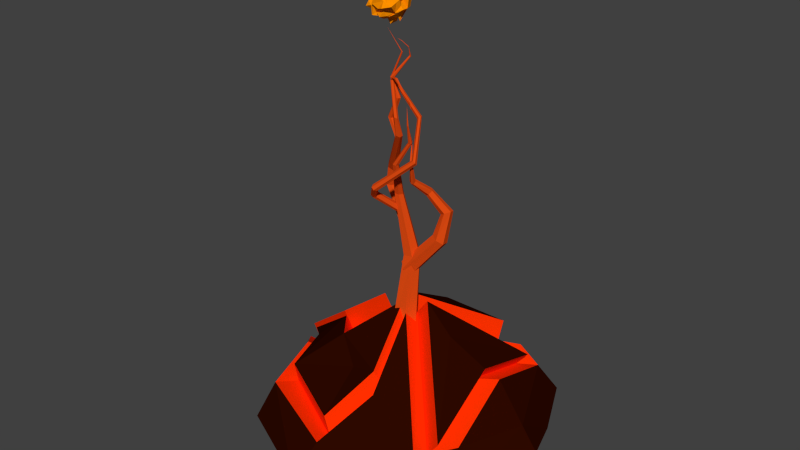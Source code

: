 # Source: fireTree_Sapling.blend  (saved by Blender 2.72.0; exported with 4.5.12 LTS)
import bpy
from mathutils import Matrix  # noqa: F401  (used for matrix-valued properties, if any)

bpy.ops.wm.read_factory_settings(use_empty=True)
scene = bpy.context.scene
scene.name = 'Scene'

# ---- collections
col_collection_1 = bpy.data.collections.new('Collection 1'); scene.collection.children.link(col_collection_1)

# ---- materials (node trees are filled in below, after node groups)
mat_firebio_dirt_a = bpy.data.materials.new('firebio_dirt_A')
mat_firebio_dirt_a.alpha_threshold = 0.0
mat_firebio_dirt_a.use_transparent_shadow = False
mat_firebio_dirt_a.diffuse_color = (0.9699, 0.03127, 0.0, 1.0)
mat_firebio_dirt_a.roughness = 0.5
mat_firebio_dirt_a.specular_intensity = 0.0
mat_firebio_dirt_b = bpy.data.materials.new('firebio_dirt_B')
mat_firebio_dirt_b.alpha_threshold = 0.0
mat_firebio_dirt_b.use_transparent_shadow = False
mat_firebio_dirt_b.diffuse_color = (0.02721, 0.002739, 0.0, 1.0)
mat_firebio_dirt_b.roughness = 0.5
mat_firebio_dirt_b.specular_intensity = 0.0
mat_firetree_sapling_orangea = bpy.data.materials.new('firetree_sapling_orangeA')
mat_firetree_sapling_orangea.alpha_threshold = 0.0
mat_firetree_sapling_orangea.use_transparent_shadow = False
mat_firetree_sapling_orangea.diffuse_color = (1.0, 0.2934, 0.0, 1.0)
mat_firetree_sapling_orangea.roughness = 0.5
mat_firetree_sapling_orangea.specular_intensity = 0.0
mat_firetree_sapling_orangeb = bpy.data.materials.new('firetree_sapling_orangeB')
mat_firetree_sapling_orangeb.alpha_threshold = 0.0
mat_firetree_sapling_orangeb.use_transparent_shadow = False
mat_firetree_sapling_orangeb.diffuse_color = (0.723, 0.06818, 0.006144, 1.0)
mat_firetree_sapling_orangeb.roughness = 0.5
mat_firetree_sapling_orangeb.specular_intensity = 0.0

# ---- material node trees

# ---- world
world_world = bpy.data.worlds.new('World'); scene.world = world_world
world_world.color = (0.05088, 0.05088, 0.05088)
world_world.use_sun_shadow = False
world_world.sun_shadow_jitter_overblur = 0.0
world_world.cycles.sampling_method = 'MANUAL'
world_world.cycles.sample_map_resolution = 256

# ---- meshes
me_grid_001 = bpy.data.meshes.new('Grid.001')
me_grid_001.from_pydata([(-1.64, 0.773, 1.485), (-0.12, 0.5356, 2.199), (1.609, 0.6505, 1.53), (0.4649, 1.425, 1.331), (-1.991, 0.8292, 0.3582), (-1.444, 1.363, 0.08754), (-0.8597, 1.499, 0.7608), (0.09388, 2.308, -0.04102), (-0.3557, 2.19, 0.09751), (1.386, 1.299, -0.1514), (-2.876, 0.2036, -0.4645), (1.426, 0.9336, -1.542), (-1.797, 0.6452, -1.569), (0.8254, 1.119, -1.748), (-0.04359, 0.5869, -2.257), (-2.042, -0.06631, 1.885), (-0.2731, -0.1235, 2.665), (1.952, -0.1029, 1.865), (-1.563, -0.3194, 1.318), (-0.7594, -0.4842, 1.458), (0.6015, -0.3015, 1.629), (1.571, -0.4039, 1.612), (-2.523, 0.07989, 0.2949), (-0.9223, 0.02644, 0.3218), (-0.003056, 0.1923, -0.02312), (2.612, 0.2488, 0.2289), (-1.629, -0.2409, -0.3448), (1.366, -0.2236, -0.1677), (1.114, -0.2622, -1.575), (1.587, -0.3792, -0.7888), (2.277, 0.148, -0.7101), (-2.133, 0.05866, -1.847), (-1.564, -0.3116, -1.673), (-0.4784, -0.2636, -1.627), (1.583, -0.193, -1.57), (1.723, 0.2715, -1.921), (-0.9666, 0.06785, -2.205), (0.5805, 0.1387, -2.602), (-1.674, 1.185, 1.547), (-0.288, 0.9703, 2.187), (-0.3409, 1.574, 1.303), (0.2514, 1.783, 1.408), (-1.985, 1.236, 0.5227), (-1.472, 1.744, 0.2421), (-0.9514, 1.86, 0.8873), (-0.08722, 2.592, 0.1525), (-2.849, 0.6495, -0.2857), (-1.787, 0.9363, 1.967), (-0.1429, 0.6625, 2.55), (1.593, 0.712, 1.885), (0.487, 1.529, 1.701), (-2.15, 1.062, 0.6751), (0.07641, 2.436, 0.2689), (-2.93, 0.4512, -0.1806), (-2.086, 0.1425, 2.23), (-0.3211, 0.01888, 3.024), (1.901, -0.06053, 2.224), (-2.564, 0.3001, 0.6533), (1.971, 0.7068, 1.074), (2.562, 0.7993, -0.09867), (1.773, 1.293, -0.4452), (1.814, 0.9707, -1.72), (1.267, 1.13, -1.905), (0.4767, 0.6428, -2.364), (2.291, 0.02068, 1.385), (2.885, 0.3378, -0.1095), (2.584, 0.2472, -0.9618), (2.081, 0.3574, -2.064), (-0.3391, 0.1541, -2.426), (1.049, 0.2411, -2.688), (-0.3696, 2.546, -0.2022), (-1.871, 0.942, -1.924), (-0.4499, 1.662, -1.71), (0.7542, 1.428, -2.019), (-0.1161, 0.8995, -2.526), (-1.008, 0.3492, -2.599), (1.858, 0.9867, 1.54), (0.3506, 2.649, -0.02896), (0.9816, 2.17, 0.06687), (1.646, 1.636, -0.1389), (1.686, 1.266, -1.521), (-1.754, 1.63, -0.006701), (-0.6638, 2.459, 0.0001268), (-3.193, 0.4774, -0.5657), (-2.116, 0.9148, -1.658), (-2.452, 0.3332, -1.939), (-1.282, 0.3377, -2.301), (0.04092, 8.282, 0.5512), (0.07872, 8.694, 0.4053), (-0.1238, 8.631, 0.6581), (-0.3594, 8.164, 0.6405), (-0.1855, 7.985, 0.3766), (-0.004123, 8.307, 0.2015), (-0.2488, 8.71, 0.399), (-0.5197, 8.523, 0.4992), (-0.5409, 8.252, 0.281), (-0.2579, 8.22, 0.04208), (-0.08058, 8.614, 0.02566), (-0.46, 8.538, 0.1371), (-0.04519, 8.421, 0.6539), (0.1055, 8.466, 0.4952), (-0.01235, 8.58, 0.5549), (0.1735, 8.472, 0.3363), (0.139, 8.298, 0.4334), (-0.1221, 8.266, 0.6213), (-0.3053, 8.378, 0.6997), (-0.08557, 8.16, 0.5232), (-0.2473, 8.085, 0.4747), (-0.01869, 8.054, 0.3316), (-0.01417, 8.616, 0.1783), (0.06467, 8.433, 0.09502), (-0.1758, 8.812, 0.5087), (-0.08708, 8.739, 0.3619), (-0.4625, 8.379, 0.6062), (-0.4439, 8.603, 0.6418), (-0.3921, 8.093, 0.3273), (-0.4198, 8.219, 0.49), (-0.07568, 8.235, 0.07562), (-0.2461, 8.126, 0.2239), (-0.1043, 8.69, 0.1847), (-0.4036, 8.674, 0.3531), (-0.5506, 8.365, 0.4484), (-0.4218, 8.174, 0.1111), (-0.1685, 8.415, 0.002045), (-0.4115, 8.677, 0.2673), (-0.2854, 8.605, 0.08647), (-0.5389, 8.558, 0.3101), (-0.5376, 8.355, 0.09996), (-0.3869, 8.384, 0.03398), (0.06766, 8.376, 0.6549), (0.1329, 8.513, 0.3679), (-0.09645, 8.628, 0.5831), (0.09618, 8.554, 0.2811), (0.04629, 8.221, 0.3068), (-0.1175, 8.281, 0.6057), (-0.3105, 8.33, 0.6521), (0.0203, 8.244, 0.4601), (-0.2063, 8.143, 0.426), (-0.03173, 8.205, 0.1797), (0.1086, 8.647, 0.3237), (0.005219, 8.526, 0.03874), (-0.1896, 8.562, 0.5447), (-0.2151, 8.819, 0.3504), (-0.3907, 8.323, 0.6289), (-0.4886, 8.526, 0.5745), (-0.2719, 8.067, 0.3488), (-0.4647, 8.204, 0.4704), (0.0225, 8.297, 0.1869), (-0.249, 8.185, 0.007222), (-0.1752, 8.75, 0.2279), (-0.3858, 8.595, 0.4831), (-0.5042, 8.349, 0.3267), (-0.3645, 8.165, 0.1076), (-0.1352, 8.473, 0.01722), (-0.2911, 8.682, 0.2423), (-0.403, 8.546, 0.04772), (-0.4894, 8.512, 0.3427), (-0.4718, 8.255, 0.2337), (-0.2737, 8.333, 0.109), (-0.08989, 8.498, 0.6203), (0.06986, 8.406, 0.5332), (-0.01837, 8.621, 0.4667), (0.0896, 8.293, 0.1919), (0.0257, 8.24, 0.5069), (-0.3025, 8.216, 0.5961), (-0.2569, 8.511, 0.7158), (-0.1187, 8.065, 0.3735), (-0.2649, 8.154, 0.574), (-0.1017, 8.102, 0.2953), (-0.0001227, 8.602, 0.03222), (0.05608, 8.364, 0.1275), (-0.2454, 8.738, 0.4924), (-0.07215, 8.684, 0.4334), (-0.4572, 8.417, 0.5582), (-0.2349, 8.675, 0.6262), (-0.445, 8.184, 0.3176), (-0.3739, 8.208, 0.5189), (-0.1844, 8.244, 0.06162), (-0.1762, 8.002, 0.2132), (-0.1444, 8.636, 0.1062), (-0.3544, 8.705, 0.41), (-0.5294, 8.423, 0.4471), (-0.4723, 8.231, 0.2377), (-0.2172, 8.381, 0.05797), (-0.4419, 8.625, 0.2124), (-0.2506, 8.613, 0.05029), (-0.4277, 8.495, 0.2631), (-0.5499, 8.497, 0.1849), (-0.4202, 8.526, 0.05168), (-0.05242, 8.534, 0.6143), (0.07774, 8.427, 0.5377), (0.02714, 8.52, 0.5391), (0.1328, 8.296, 0.3175), (0.05788, 8.493, 0.3811), (0.09517, 8.356, 0.4381), (-0.1932, 8.309, 0.6838), (-0.0891, 8.337, 0.7161), (-0.08817, 8.454, 0.6608), (-0.1217, 8.117, 0.4208), (-0.1063, 8.175, 0.563), (-0.1845, 8.167, 0.6557), (0.02635, 8.231, 0.3201), (0.06128, 8.241, 0.4755), (-0.02086, 8.126, 0.365), (0.02439, 8.526, 0.1648), (0.02652, 8.54, 0.2816), (0.08128, 8.441, 0.1829), (-0.1472, 8.707, 0.4386), (-0.115, 8.677, 0.5649), (-0.04757, 8.673, 0.4604), (-0.4191, 8.479, 0.6135), (-0.3836, 8.438, 0.5722), (-0.3215, 8.507, 0.6318), (-0.4269, 8.153, 0.3791), (-0.3492, 8.084, 0.426), (-0.3304, 8.138, 0.4423), (-0.1413, 8.167, 0.134), (0.01531, 8.268, 0.1459), (-0.15, 8.077, 0.2235), (-0.06594, 8.671, 0.2654), (-0.04892, 8.65, 0.3447), (-0.07973, 8.66, 0.1963), (-0.3832, 8.635, 0.5222), (-0.2817, 8.631, 0.556), (-0.291, 8.69, 0.4754), (-0.5112, 8.273, 0.463), (-0.5129, 8.287, 0.6168), (-0.4838, 8.33, 0.5265), (-0.287, 8.146, 0.1394), (-0.2835, 8.088, 0.246), (-0.4045, 8.158, 0.2275), (-0.1461, 8.37, 0.08536), (-0.02234, 8.4, 0.1112), (-0.1564, 8.379, 0.115), (-0.3949, 8.714, 0.1239), (-0.2398, 8.723, 0.2505), (-0.2626, 8.612, 0.1161), (-0.4271, 8.63, 0.1909), (-0.4864, 8.621, 0.3797), (-0.3973, 8.695, 0.3281), (-0.5243, 8.461, 0.2703), (-0.527, 8.367, 0.3137), (-0.6257, 8.484, 0.4039), (-0.4917, 8.338, 0.0605), (-0.396, 8.305, 0.09456), (-0.4742, 8.275, 0.1562), (-0.316, 8.468, 0.07741), (-0.2235, 8.509, -0.02159), (-0.2918, 8.356, -0.004733), (0.2267, 6.657, 0.442), (0.2469, 6.3, 0.4229), (0.257, 6.296, 0.4354), (0.2488, 6.295, 0.4459), (0.2337, 6.294, 0.4455), (0.2181, 6.298, 0.4372), (0.2375, 6.297, 0.4211), (0.2105, 5.944, 0.2717), (0.222, 5.92, 0.2977), (0.2006, 5.912, 0.3278), (0.1671, 5.919, 0.3336), (0.1551, 5.947, 0.2984), (0.1664, 5.961, 0.2694), (-0.2294, 4.751, -0.02694), (-0.1759, 4.747, 0.04923), (-0.2157, 4.748, 0.1249), (-0.3045, 4.753, 0.1358), (-0.3498, 4.764, 0.06121), (-0.322, 4.767, -0.01142), (0.04427, 3.503, -0.1872), (0.138, 3.541, -0.05654), (0.06668, 3.549, 0.09107), (-0.1059, 3.541, 0.1175), (-0.1956, 3.507, -0.02242), (-0.1215, 3.49, -0.1687), (0.0614, 1.986, -0.07562), (0.2017, 1.984, 0.1467), (0.08286, 1.982, 0.3755), (-0.1765, 1.982, 0.3976), (-0.3199, 1.981, 0.1721), (-0.2073, 1.982, -0.05127), (-0.1042, 5.425, 0.3492), (-0.162, 5.438, 0.3574), (-0.07537, 5.43, 0.3029), (-0.1648, 5.463, 0.2643), (-0.1874, 5.452, 0.3132), (-0.1022, 5.456, 0.2564), (-0.1878, 7.708, 0.1961), (-0.1054, 7.656, 0.1656), (-0.1028, 7.664, 0.1678), (-0.104, 7.658, 0.1691), (-0.1039, 7.655, 0.1703), (-0.106, 7.654, 0.1616), (-0.1061, 7.655, 0.1684), (-0.0351, 7.553, 0.07217), (-0.02911, 7.546, 0.08093), (-0.02801, 7.545, 0.08247), (-0.03341, 7.544, 0.08404), (-0.03399, 7.544, 0.08378), (-0.03649, 7.544, 0.08487), (-0.06233, 7.367, -0.008027), (-0.04851, 7.359, -0.003192), (-0.04561, 7.368, 0.006867), (-0.05757, 7.367, 0.01648), (-0.06731, 7.377, 0.01917), (-0.07846, 7.373, -0.001545), (-0.3204, 6.972, 0.1779), (-0.2775, 6.963, 0.1832), (-0.2657, 6.978, 0.2043), (-0.2861, 6.992, 0.2339), (-0.3212, 6.998, 0.2285), (-0.3357, 6.987, 0.211), (-0.1657, 6.667, 0.1966), (-0.1088, 6.674, 0.1945), (-0.07491, 6.671, 0.2434), (-0.09326, 6.672, 0.2879), (-0.1495, 6.674, 0.2893), (-0.1794, 6.674, 0.2493), (-0.3631, 6.26, 0.129), (-0.2947, 6.259, 0.1331), (-0.262, 6.25, 0.1821), (-0.2925, 6.252, 0.2476), (-0.3604, 6.251, 0.2419), (-0.3929, 6.261, 0.1929), (-0.12, 5.934, 0.2145), (-0.05932, 5.96, 0.2129), (-0.02979, 5.985, 0.2703), (-0.05219, 5.976, 0.3353), (-0.1186, 5.954, 0.3374), (-0.1552, 5.927, 0.2781), (-0.3557, 7.91, 0.2811), (-0.1485, 7.454, 0.1131), (-0.1374, 7.446, 0.113), (-0.1394, 7.442, 0.13), (-0.1457, 7.45, 0.132), (-0.1544, 7.454, 0.1307), (-0.1604, 7.462, 0.1201), (-0.3519, 6.982, 0.1225), (-0.3245, 6.993, 0.1271), (-0.3123, 6.997, 0.1612), (-0.3374, 6.991, 0.1828), (-0.3594, 6.979, 0.1721), (-0.3713, 6.979, 0.1461), (0.1484, 6.3, -0.02641), (0.1833, 6.321, -0.02179), (0.1975, 6.33, 0.02475), (0.1745, 6.316, 0.06144), (0.1346, 6.281, 0.0477), (0.1213, 6.282, 0.00776), (0.3464, 5.594, 0.3451), (0.394, 5.592, 0.373), (0.3983, 5.639, 0.4264), (0.3576, 5.674, 0.4316), (0.3054, 5.664, 0.4016), (0.2983, 5.619, 0.3529), (-0.288, 5.039, 0.5982), (-0.2706, 5.0, 0.6615), (-0.3002, 5.026, 0.7227), (-0.3437, 5.074, 0.7235), (-0.3636, 5.104, 0.6615), (-0.3264, 5.08, 0.6057), (-0.4276, 4.834, 0.4561), (-0.4271, 4.777, 0.5048), (-0.4899, 4.757, 0.528), (-0.5536, 4.782, 0.5118), (-0.5522, 4.841, 0.4549), (-0.4888, 4.863, 0.4366), (-0.2056, 4.444, 0.01463), (-0.2035, 4.374, 0.05833), (-0.2509, 4.324, 0.03783), (-0.305, 4.336, -0.008474), (-0.3033, 4.395, -0.04804), (-0.2582, 4.46, -0.03898), (-0.02105, 6.143, 0.1524), (0.1861, 5.866, 0.2433), (0.1945, 5.875, 0.2478), (0.1942, 5.88, 0.2577), (0.1904, 5.876, 0.2694), (0.1772, 5.871, 0.2592), (0.1779, 5.867, 0.2485), (0.2613, 5.591, 0.3411), (0.2879, 5.59, 0.3586), (0.2874, 5.589, 0.383), (0.2528, 5.591, 0.3925), (0.2417, 5.59, 0.375), (0.238, 5.587, 0.3527), (0.1876, 5.197, 0.1643), (0.2238, 5.166, 0.189), (0.2108, 5.119, 0.2363), (0.1675, 5.118, 0.2466), (0.1157, 5.151, 0.2248), (0.1283, 5.184, 0.1873), (0.3114, 4.936, -0.1646), (0.3685, 4.918, -0.1043), (0.3323, 4.852, -0.04528), (0.2669, 4.806, -0.06489), (0.2206, 4.829, -0.1285), (0.2475, 4.89, -0.1862), (0.6736, 4.525, -0.3424), (0.6956, 4.554, -0.2315), (0.6207, 4.524, -0.1365), (0.5148, 4.465, -0.1733), (0.4898, 4.441, -0.2863), (0.5699, 4.476, -0.38), (0.6365, 3.909, -0.2269), (0.6595, 3.938, -0.07264), (0.5557, 4.018, 0.01399), (0.4365, 4.077, -0.05385), (0.4055, 4.058, -0.2081), (0.5092, 3.97, -0.2933), (0.02426, 3.153, -0.09513), (0.03951, 3.162, 0.07979), (-0.07249, 3.269, 0.1745), (-0.1879, 3.367, 0.07861), (-0.1964, 3.364, -0.08851), (-0.09033, 3.261, -0.1778), (0.2869, 6.576, 0.4745), (0.3476, 6.649, 0.4891), (0.3521, 6.653, 0.4972), (0.3499, 6.647, 0.4822), (0.3532, 6.654, 0.4878), (0.3527, 6.649, 0.4843), (0.3539, 6.648, 0.4861), (0.3249, 6.741, 0.4894), (0.3262, 6.75, 0.4968), (0.3203, 6.747, 0.4954), (0.3365, 6.756, 0.4965), (0.3341, 6.749, 0.4909), (0.3362, 6.746, 0.4897), (0.147, 6.902, 0.4503), (0.1445, 6.905, 0.4621), (0.1485, 6.916, 0.4745), (0.1514, 6.916, 0.4582), (0.1614, 6.921, 0.4553), (0.1607, 6.911, 0.4532), (-0.08969, 7.016, 0.3371), (-0.1047, 7.019, 0.3571), (-0.1005, 7.04, 0.3633), (-0.09356, 7.056, 0.3544), (-0.07655, 7.053, 0.3309), (-0.08215, 7.03, 0.3204), (-0.1862, 7.003, 0.28), (-0.2146, 7.001, 0.3002), (-0.2253, 7.022, 0.3036), (-0.2246, 7.036, 0.2802), (-0.2119, 7.036, 0.2638), (-0.1922, 7.019, 0.2556), (-0.2201, 6.973, 0.2698), (-0.2455, 6.964, 0.2843), (-0.2731, 6.966, 0.2817), (-0.2751, 6.976, 0.2467), (-0.2656, 6.977, 0.2274), (-0.228, 6.983, 0.2378), (0.0126, 6.374, 0.4452), (-0.03755, 6.392, 0.4639), (-0.07369, 6.396, 0.4407), (-0.07951, 6.377, 0.3939), (-0.02738, 6.355, 0.365), (0.005448, 6.363, 0.3975), (0.008136, 5.998, 0.3625), (-0.06113, 6.021, 0.3884), (-0.09488, 6.064, 0.3485), (-0.07781, 6.084, 0.292), (-0.02404, 6.064, 0.2667), (0.0222, 6.021, 0.3039), (-0.62, 5.012, -0.1833), (-0.7167, 5.053, -0.1637), (-0.7574, 5.118, -0.2334), (-0.7113, 5.139, -0.3218), (-0.6137, 5.098, -0.3474), (-0.5628, 5.03, -0.2753), (-0.6872, 4.668, -0.2269), (-0.7952, 4.662, -0.2171), (-0.862, 4.645, -0.2952), (-0.8099, 4.634, -0.4068), (-0.709, 4.649, -0.4179), (-0.6392, 4.669, -0.331), (-0.1199, 4.047, 0.005388), (-0.1876, 3.956, 0.03679), (-0.2135, 3.867, -0.03382), (-0.1678, 3.863, -0.1435), (-0.1137, 3.957, -0.1825), (-0.08181, 4.047, -0.113)], [], [(1, 39, 38), (1, 3, 41), (5, 6, 8), (5, 43, 44), (2, 9, 79), (11, 80, 79), (13, 14, 74), (8, 11, 13), (2, 58, 60), (8, 70, 71), (7, 3, 50), (3, 7, 45), (10, 4, 42), (10, 53, 51), (8, 6, 7), (2, 76, 77), (9, 60, 61), (4, 0, 38), (8, 7, 11), (11, 7, 77), (8, 12, 84), (36, 31, 85), (8, 13, 73), (7, 6, 44), (12, 71, 75), (15, 19, 16), (17, 20, 21), (17, 21, 25), (18, 23, 19), (28, 35, 34), (22, 26, 18), (23, 24, 20), (21, 24, 27), (23, 26, 24), (24, 29, 27), (27, 30, 25), (26, 31, 32), (24, 32, 33), (28, 34, 29), (29, 35, 30), (33, 36, 37), (33, 37, 28), (33, 31, 36), (18, 19, 15), (19, 20, 16), (16, 20, 17), (23, 20, 19), (20, 24, 21), (37, 35, 28), (26, 23, 18), (21, 27, 25), (22, 10, 26), (28, 29, 24), (29, 30, 27), (10, 31, 26), (26, 32, 24), (33, 28, 24), (34, 35, 29), (22, 18, 15), (32, 31, 33), (36, 86, 84), (4, 51, 47), (7, 52, 49), (13, 11, 61), (15, 16, 55), (14, 13, 62), (17, 25, 65), (37, 69, 67), (25, 30, 66), (17, 56, 55), (36, 75, 74), (10, 22, 57), (22, 15, 54), (31, 10, 83), (30, 35, 67), (36, 68, 69), (17, 64, 58), (36, 14, 63), (2, 49, 56), (10, 46, 43), (38, 39, 40), (39, 41, 40), (44, 41, 45), (43, 38, 44), (44, 40, 41), (42, 43, 46), (42, 38, 43), (40, 44, 38), (48, 49, 50), (50, 49, 52), (48, 55, 56), (51, 57, 54), (53, 57, 51), (47, 54, 55), (49, 48, 56), (47, 51, 54), (48, 47, 55), (3, 1, 48), (0, 47, 48), (60, 59, 61), (58, 59, 60), (66, 67, 61), (65, 66, 59), (64, 65, 59), (61, 67, 69), (63, 69, 68), (59, 66, 61), (63, 62, 69), (58, 64, 59), (62, 61, 69), (70, 72, 71), (72, 74, 71), (72, 70, 73), (74, 72, 73), (74, 75, 71), (76, 79, 78), (77, 78, 80), (77, 76, 78), (80, 78, 79), (83, 81, 84), (81, 82, 84), (86, 85, 84), (84, 85, 83), (5, 81, 83), (8, 82, 81), (87, 160, 129), (88, 130, 132), (87, 129, 134), (87, 134, 136), (87, 136, 163), (88, 132, 139), (89, 131, 141), (90, 135, 143), (91, 137, 145), (92, 138, 147), (88, 139, 172), (89, 141, 174), (90, 143, 176), (91, 145, 178), (92, 147, 170), (93, 149, 154), (94, 150, 156), (95, 151, 157), (96, 152, 158), (97, 153, 185), (99, 189, 159), (99, 190, 189), (100, 130, 191), (102, 192, 162), (102, 193, 192), (100, 160, 194), (104, 195, 164), (104, 196, 195), (99, 159, 197), (106, 198, 166), (106, 199, 198), (104, 164, 200), (103, 201, 133), (103, 202, 201), (106, 166, 203), (109, 204, 169), (109, 205, 204), (102, 162, 206), (111, 207, 171), (111, 208, 207), (101, 161, 209), (113, 210, 173), (113, 211, 210), (105, 165, 212), (115, 213, 175), (115, 214, 213), (107, 167, 215), (117, 216, 177), (117, 217, 216), (108, 168, 218), (112, 219, 142), (112, 220, 219), (109, 169, 221), (114, 222, 144), (114, 223, 222), (111, 171, 224), (116, 225, 146), (116, 226, 225), (113, 173, 227), (118, 228, 148), (118, 229, 228), (115, 175, 230), (110, 231, 140), (110, 232, 231), (117, 177, 233), (124, 234, 184), (124, 235, 234), (119, 179, 236), (126, 237, 186), (126, 238, 237), (120, 180, 239), (127, 240, 187), (127, 241, 240), (121, 181, 242), (128, 243, 188), (128, 244, 243), (122, 182, 245), (125, 246, 155), (125, 247, 246), (123, 183, 248), (129, 190, 99), (129, 160, 190), (160, 100, 190), (132, 193, 102), (132, 130, 193), (130, 100, 193), (134, 196, 104), (134, 129, 196), (129, 99, 196), (136, 199, 106), (136, 134, 199), (134, 104, 199), (163, 202, 103), (163, 136, 202), (136, 106, 202), (139, 205, 109), (139, 132, 205), (132, 102, 205), (141, 208, 111), (141, 131, 208), (131, 101, 208), (143, 211, 113), (143, 135, 211), (135, 105, 211), (145, 214, 115), (145, 137, 214), (137, 107, 214), (147, 217, 117), (147, 138, 217), (138, 108, 217), (172, 220, 112), (172, 139, 220), (139, 109, 220), (174, 223, 114), (174, 141, 223), (141, 111, 223), (176, 226, 116), (176, 143, 226), (143, 113, 226), (178, 229, 118), (178, 145, 229), (145, 115, 229), (170, 232, 110), (170, 147, 232), (147, 117, 232), (154, 235, 124), (154, 149, 235), (149, 119, 235), (156, 238, 126), (156, 150, 238), (150, 120, 238), (157, 241, 127), (157, 151, 241), (151, 121, 241), (158, 244, 128), (158, 152, 244), (152, 122, 244), (185, 247, 125), (185, 153, 247), (153, 123, 247), (159, 131, 89), (159, 189, 131), (189, 101, 131), (189, 191, 101), (189, 190, 191), (190, 100, 191), (191, 161, 101), (191, 130, 161), (130, 88, 161), (162, 133, 92), (162, 192, 133), (192, 103, 133), (192, 194, 103), (192, 193, 194), (193, 100, 194), (194, 163, 103), (194, 160, 163), (160, 87, 163), (164, 135, 90), (164, 195, 135), (195, 105, 135), (195, 197, 105), (195, 196, 197), (196, 99, 197), (197, 165, 105), (197, 159, 165), (159, 89, 165), (166, 137, 91), (166, 198, 137), (198, 107, 137), (198, 200, 107), (198, 199, 200), (199, 104, 200), (200, 167, 107), (200, 164, 167), (164, 90, 167), (133, 138, 92), (133, 201, 138), (201, 108, 138), (201, 203, 108), (201, 202, 203), (202, 106, 203), (203, 168, 108), (203, 166, 168), (166, 91, 168), (169, 140, 97), (169, 204, 140), (204, 110, 140), (204, 206, 110), (204, 205, 206), (205, 102, 206), (206, 170, 110), (206, 162, 170), (162, 92, 170), (171, 142, 93), (171, 207, 142), (207, 112, 142), (207, 209, 112), (207, 208, 209), (208, 101, 209), (209, 172, 112), (209, 161, 172), (161, 88, 172), (173, 144, 94), (173, 210, 144), (210, 114, 144), (210, 212, 114), (210, 211, 212), (211, 105, 212), (212, 174, 114), (212, 165, 174), (165, 89, 174), (175, 146, 95), (175, 213, 146), (213, 116, 146), (213, 215, 116), (213, 214, 215), (214, 107, 215), (215, 176, 116), (215, 167, 176), (167, 90, 176), (177, 148, 96), (177, 216, 148), (216, 118, 148), (216, 218, 118), (216, 217, 218), (217, 108, 218), (218, 178, 118), (218, 168, 178), (168, 91, 178), (142, 149, 93), (142, 219, 149), (219, 119, 149), (219, 221, 119), (219, 220, 221), (220, 109, 221), (221, 179, 119), (221, 169, 179), (169, 97, 179), (144, 150, 94), (144, 222, 150), (222, 120, 150), (222, 224, 120), (222, 223, 224), (223, 111, 224), (224, 180, 120), (224, 171, 180), (171, 93, 180), (146, 151, 95), (146, 225, 151), (225, 121, 151), (225, 227, 121), (225, 226, 227), (226, 113, 227), (227, 181, 121), (227, 173, 181), (173, 94, 181), (148, 152, 96), (148, 228, 152), (228, 122, 152), (228, 230, 122), (228, 229, 230), (229, 115, 230), (230, 182, 122), (230, 175, 182), (175, 95, 182), (140, 153, 97), (140, 231, 153), (231, 123, 153), (231, 233, 123), (231, 232, 233), (232, 117, 233), (233, 183, 123), (233, 177, 183), (177, 96, 183), (184, 155, 98), (184, 234, 155), (234, 125, 155), (234, 236, 125), (234, 235, 236), (235, 119, 236), (236, 185, 125), (236, 179, 185), (179, 97, 185), (186, 184, 98), (186, 237, 184), (237, 124, 184), (237, 239, 124), (237, 238, 239), (238, 120, 239), (239, 154, 124), (239, 180, 154), (180, 93, 154), (187, 186, 98), (187, 240, 186), (240, 126, 186), (240, 242, 126), (240, 241, 242), (241, 121, 242), (242, 156, 126), (242, 181, 156), (181, 94, 156), (188, 187, 98), (188, 243, 187), (243, 127, 187), (243, 245, 127), (243, 244, 245), (244, 122, 245), (245, 157, 127), (245, 182, 157), (182, 95, 157), (155, 188, 98), (155, 246, 188), (246, 128, 188), (246, 248, 128), (246, 247, 248), (247, 123, 248), (248, 158, 128), (248, 183, 158), (183, 96, 158), (281, 259, 260), (277, 271, 272), (262, 263, 269), (265, 266, 272), (256, 257, 282), (258, 257, 251), (264, 270, 269), (265, 271, 270), (270, 271, 277), (283, 261, 256), (266, 267, 273), (255, 261, 260), (268, 269, 275), (267, 262, 268), (261, 255, 250), (250, 251, 257), (257, 258, 280), (259, 258, 252), (284, 260, 261), (265, 264, 280), (254, 260, 259), (268, 274, 279), (273, 279, 278), (269, 270, 276), (254, 253, 249), (249, 250, 255), (249, 251, 250), (255, 254, 249), (253, 252, 249), (252, 251, 249), (266, 265, 281), (262, 285, 282), (267, 283, 285), (263, 282, 280), (284, 283, 267), (281, 280, 258), (291, 292, 298), (304, 310, 309), (295, 301, 300), (315, 309, 310), (325, 324, 318), (322, 328, 327), (323, 328, 322), (293, 287, 288), (308, 307, 301), (295, 289, 290), (315, 316, 322), (321, 320, 314), (313, 307, 308), (318, 312, 313), (302, 303, 309), (317, 318, 324), (304, 303, 297), (317, 311, 312), (300, 306, 305), (314, 308, 309), (299, 293, 294), (299, 304, 298), (307, 306, 300), (297, 296, 290), (301, 295, 296), (303, 302, 296), (320, 326, 325), (292, 287, 293), (312, 311, 305), (320, 319, 313), (321, 327, 326), (322, 316, 311), (313, 312, 306), (299, 305, 310), (311, 316, 310), (294, 288, 289), (363, 369, 368), (348, 354, 359), (331, 337, 336), (365, 360, 366), (345, 339, 340), (332, 333, 339), (331, 330, 329), (364, 358, 359), (363, 357, 358), (347, 353, 352), (343, 337, 338), (341, 340, 334), (344, 338, 339), (354, 355, 361), (356, 355, 349), (362, 361, 355), (351, 350, 344), (353, 359, 358), (357, 356, 350), (351, 345, 346), (347, 346, 340), (342, 347, 341), (336, 337, 343), (360, 361, 367), (330, 336, 341), (340, 339, 333), (348, 353, 347), (358, 357, 351), (364, 370, 369), (350, 349, 343), (354, 360, 365), (349, 355, 354), (371, 370, 364), (363, 362, 356), (349, 348, 342), (362, 368, 367), (332, 338, 337), (381, 382, 388), (387, 393, 392), (381, 380, 374), (413, 412, 406), (394, 395, 401), (404, 403, 397), (380, 386, 385), (397, 402, 396), (378, 384, 383), (394, 400, 399), (409, 403, 404), (375, 376, 382), (406, 405, 399), (373, 374, 380), (388, 394, 393), (391, 385, 386), (396, 395, 389), (387, 386, 380), (408, 414, 413), (391, 396, 390), (389, 383, 384), (395, 396, 402), (395, 394, 388), (405, 406, 412), (391, 392, 398), (384, 378, 373), (390, 384, 379), (404, 405, 411), (403, 409, 414), (397, 403, 408), (407, 401, 402), (398, 392, 393), (405, 404, 398), (406, 400, 401), (389, 388, 382), (377, 383, 382), (462, 461, 455), (467, 461, 462), (471, 470, 464), (433, 439, 438), (454, 448, 449), (427, 426, 420), (443, 442, 436), (441, 440, 434), (416, 417, 423), (438, 437, 431), (423, 417, 418), (438, 444, 443), (426, 427, 433), (457, 456, 450), (460, 461, 467), (458, 464, 469), (449, 448, 442), (444, 438, 439), (472, 478, 477), (426, 432, 431), (377, 372, 378), (422, 423, 429), (468, 462, 463), (456, 455, 449), (444, 450, 449), (420, 426, 425), (468, 469, 475), (474, 475, 481), (448, 454, 453), (425, 431, 430), (424, 418, 419), (471, 477, 476), (445, 439, 434), (471, 465, 466), (465, 464, 458), (440, 441, 447), (473, 474, 480), (440, 446, 451), (424, 430, 429), (427, 422, 428), (472, 466, 467), (439, 433, 428), (421, 416, 422), (468, 474, 473), (452, 446, 447), (450, 444, 445), (436, 435, 429), (434, 428, 429), (463, 457, 452), (456, 457, 463), (461, 460, 454), (470, 476, 481), (441, 442, 448), (454, 460, 459), (430, 431, 437), (472, 473, 479), (470, 475, 469), (458, 452, 453), (451, 446, 452), (435, 436, 442), (466, 465, 459), (0, 1, 38), (39, 1, 41), (6, 5, 44), (76, 2, 79), (9, 11, 79), (73, 13, 74), (9, 2, 60), (12, 8, 71), (52, 7, 50), (41, 3, 45), (46, 10, 42), (4, 10, 51), (7, 2, 77), (11, 9, 61), (42, 4, 38), (80, 11, 77), (82, 8, 84), (86, 36, 85), (70, 8, 73), (45, 7, 44), (36, 12, 75), (12, 36, 84), (0, 4, 47), (2, 7, 49), (62, 13, 61), (54, 15, 55), (63, 14, 62), (64, 17, 65), (35, 37, 67), (65, 25, 66), (16, 17, 55), (14, 36, 74), (53, 10, 57), (57, 22, 54), (85, 31, 83), (66, 30, 67), (37, 36, 69), (2, 17, 58), (68, 36, 63), (17, 2, 56), (5, 10, 43), (50, 3, 48), (1, 0, 48), (10, 5, 83), (5, 8, 81), (284, 281, 260), (278, 277, 272), (268, 262, 269), (271, 265, 272), (285, 256, 282), (252, 258, 251), (263, 264, 269), (264, 265, 270), (276, 270, 277), (285, 283, 256), (272, 266, 273), (254, 255, 260), (274, 268, 275), (273, 267, 268), (256, 261, 250), (256, 250, 257), (282, 257, 280), (253, 259, 252), (283, 284, 261), (281, 265, 280), (253, 254, 259), (273, 268, 279), (272, 273, 278), (275, 269, 276), (284, 266, 281), (263, 262, 282), (262, 267, 285), (264, 263, 280), (266, 284, 267), (259, 281, 258), (297, 291, 298), (303, 304, 309), (417, 415, 418), (294, 295, 300), (419, 418, 415), (415, 421, 420), (316, 315, 310), (319, 325, 318), (321, 322, 327), (317, 323, 322), (294, 293, 288), (302, 308, 301), (296, 295, 290), (287, 286, 288), (321, 315, 322), (315, 321, 314), (314, 313, 308), (319, 318, 313), (308, 302, 309), (323, 317, 324), (298, 304, 297), (318, 317, 312), (299, 300, 305), (315, 314, 309), (300, 299, 294), (293, 299, 298), (301, 307, 300), (291, 297, 290), (302, 301, 296), (297, 303, 296), (319, 320, 325), (298, 292, 293), (306, 312, 305), (314, 320, 313), (415, 420, 419), (320, 321, 326), (317, 322, 311), (307, 313, 306), (304, 299, 310), (305, 311, 310), (295, 294, 289), (362, 363, 368), (353, 348, 359), (330, 331, 336), (290, 289, 286), (371, 365, 366), (346, 345, 340), (338, 332, 339), (291, 290, 286), (292, 291, 286), (365, 364, 359), (364, 363, 358), (346, 347, 352), (344, 343, 338), (288, 286, 289), (335, 341, 334), (345, 344, 339), (360, 354, 361), (350, 356, 349), (356, 362, 355), (345, 351, 344), (352, 353, 358), (351, 357, 350), (352, 351, 346), (341, 347, 340), (336, 342, 341), (342, 336, 343), (366, 360, 367), (335, 330, 341), (334, 340, 333), (342, 348, 347), (352, 358, 351), (363, 364, 369), (344, 350, 343), (359, 354, 365), (287, 292, 286), (348, 349, 354), (365, 371, 364), (357, 363, 356), (343, 349, 342), (361, 362, 367), (331, 332, 337), (387, 381, 388), (373, 372, 374), (386, 387, 392), (375, 381, 374), (407, 413, 406), (400, 394, 401), (398, 404, 397), (379, 380, 385), (391, 397, 396), (377, 378, 383), (393, 394, 399), (410, 409, 404), (381, 375, 382), (400, 406, 399), (379, 373, 380), (387, 388, 393), (392, 391, 386), (390, 396, 389), (381, 387, 380), (407, 408, 413), (385, 391, 390), (390, 389, 384), (401, 395, 402), (389, 395, 388), (411, 405, 412), (397, 391, 398), (379, 384, 373), (385, 390, 379), (410, 404, 411), (408, 403, 414), (402, 397, 408), (408, 407, 402), (399, 398, 393), (399, 405, 398), (407, 406, 401), (383, 389, 382), (376, 377, 382), (456, 462, 455), (468, 467, 462), (465, 471, 464), (378, 372, 373), (432, 433, 438), (455, 454, 449), (421, 427, 420), (437, 443, 436), (435, 441, 434), (422, 416, 423), (416, 415, 417), (432, 438, 431), (424, 423, 418), (437, 438, 443), (377, 376, 372), (432, 426, 433), (451, 457, 450), (466, 460, 467), (372, 375, 374), (463, 458, 469), (416, 421, 415), (443, 449, 442), (445, 444, 439), (471, 472, 477), (425, 426, 431), (372, 376, 375), (428, 422, 429), (469, 468, 463), (450, 456, 449), (443, 444, 449), (419, 420, 425), (474, 468, 475), (480, 474, 481), (447, 448, 453), (424, 425, 430), (425, 424, 419), (470, 471, 476), (440, 445, 434), (472, 471, 466), (459, 465, 458), (446, 440, 447), (479, 473, 480), (445, 440, 451), (423, 424, 429), (433, 427, 428), (473, 472, 467), (434, 439, 428), (427, 421, 422), (467, 468, 473), (453, 452, 447), (451, 450, 445), (430, 436, 429), (435, 434, 429), (458, 463, 452), (462, 456, 463), (455, 461, 454), (475, 470, 481), (447, 441, 448), (453, 454, 459), (436, 430, 437), (478, 472, 479), (464, 470, 469), (459, 458, 453), (457, 451, 452), (441, 435, 442), (460, 466, 459), (329, 333, 332), (330, 335, 329), (334, 329, 335), (332, 331, 329), (334, 333, 329)])
me_grid_001.polygons.foreach_set('material_index', [0, 0, 0, 0, 0, 0, 0, 0, 0, 0, 0, 0, 0, 0, 0, 0, 0, 0, 0, 0, 0, 1, 0, 0, 0, 0, 1, 1, 0, 1, 1, 0, 0, 1, 1, 1, 1, 1, 1, 1, 1, 1, 1, 0, 0, 1, 0, 0, 1, 1, 1, 1, 1, 1, 1, 1, 1, 1, 1, 1, 0, 0, 0, 0, 1, 0, 1, 1, 1, 1, 0, 1, 1, 1, 1, 1, 1, 1, 1, 0, 1, 1, 1, 1, 1, 1, 1, 1, 1, 1, 1, 1, 1, 1, 1, 1, 1, 0, 0, 1, 1, 1, 1, 1, 1, 1, 1, 1, 1, 1, 1, 1, 1, 1, 1, 1, 1, 1, 1, 1, 1, 1, 1, 0, 0, 2, 2, 2, 2, 2, 2, 2, 2, 2, 2, 2, 2, 2, 2, 2, 2, 2, 2, 2, 2, 2, 2, 2, 2, 2, 2, 2, 2, 2, 2, 2, 2, 2, 2, 2, 2, 2, 2, 2, 2, 2, 2, 2, 2, 2, 2, 2, 2, 2, 2, 2, 2, 2, 2, 2, 2, 2, 2, 2, 2, 2, 2, 2, 2, 2, 2, 2, 2, 2, 2, 2, 2, 2, 2, 2, 2, 2, 2, 2, 2, 2, 2, 2, 2, 2, 2, 2, 2, 2, 2, 2, 2, 2, 2, 2, 2, 2, 2, 2, 2, 2, 2, 2, 2, 2, 2, 2, 2, 2, 2, 2, 2, 2, 2, 2, 2, 2, 2, 2, 2, 2, 2, 2, 2, 2, 2, 2, 2, 2, 2, 2, 2, 2, 2, 2, 2, 2, 2, 2, 2, 2, 2, 2, 2, 2, 2, 2, 2, 2, 2, 2, 2, 2, 2, 2, 2, 2, 2, 2, 2, 2, 2, 2, 2, 2, 2, 2, 2, 2, 2, 2, 2, 2, 2, 2, 2, 2, 2, 2, 2, 2, 2, 2, 2, 2, 2, 2, 2, 2, 2, 2, 2, 2, 2, 2, 2, 2, 2, 2, 2, 2, 2, 2, 2, 2, 2, 2, 2, 2, 2, 2, 2, 2, 2, 2, 2, 2, 2, 2, 2, 2, 2, 2, 2, 2, 2, 2, 2, 2, 2, 2, 2, 2, 2, 2, 2, 2, 2, 2, 2, 2, 2, 2, 2, 2, 2, 2, 2, 2, 2, 2, 2, 2, 2, 2, 2, 2, 2, 2, 2, 2, 2, 2, 2, 2, 2, 2, 2, 2, 2, 2, 2, 2, 2, 2, 2, 2, 2, 2, 2, 2, 2, 2, 2, 2, 2, 2, 2, 2, 2, 2, 2, 2, 2, 2, 2, 2, 2, 2, 2, 2, 2, 2, 2, 2, 2, 2, 2, 2, 2, 2, 2, 2, 2, 2, 2, 2, 2, 2, 2, 3, 3, 3, 3, 3, 3, 3, 3, 3, 3, 3, 3, 3, 3, 3, 3, 3, 3, 3, 3, 3, 3, 3, 3, 3, 3, 3, 3, 3, 3, 3, 3, 3, 3, 3, 3, 3, 3, 3, 3, 3, 3, 3, 3, 3, 3, 3, 3, 3, 3, 3, 3, 3, 3, 3, 3, 3, 3, 3, 3, 3, 3, 3, 3, 3, 3, 3, 3, 3, 3, 3, 3, 3, 3, 3, 3, 3, 3, 3, 3, 3, 3, 3, 3, 3, 3, 3, 3, 3, 3, 3, 3, 3, 3, 3, 3, 3, 3, 3, 3, 3, 3, 3, 3, 3, 3, 3, 3, 3, 3, 3, 3, 3, 3, 3, 3, 3, 3, 3, 3, 3, 3, 3, 3, 3, 3, 3, 3, 3, 3, 3, 3, 3, 3, 3, 3, 3, 3, 3, 3, 3, 3, 3, 3, 3, 3, 3, 3, 3, 3, 3, 3, 3, 3, 3, 3, 3, 3, 3, 3, 3, 3, 3, 3, 3, 3, 3, 3, 3, 3, 3, 3, 3, 3, 3, 3, 3, 3, 3, 3, 3, 3, 3, 3, 3, 3, 3, 3, 3, 3, 3, 3, 3, 3, 3, 3, 3, 3, 3, 3, 3, 3, 3, 3, 3, 3, 0, 0, 0, 0, 0, 0, 0, 0, 0, 0, 0, 0, 0, 0, 0, 0, 0, 1, 0, 0, 0, 0, 0, 0, 0, 1, 0, 1, 1, 1, 1, 0, 1, 1, 1, 1, 1, 1, 1, 1, 0, 0, 0, 0, 0, 3, 3, 3, 3, 3, 3, 3, 3, 3, 3, 3, 3, 3, 3, 3, 3, 3, 3, 3, 3, 3, 3, 3, 3, 3, 3, 3, 3, 3, 3, 3, 3, 3, 3, 3, 3, 3, 3, 3, 3, 3, 3, 3, 3, 3, 3, 3, 3, 3, 3, 3, 3, 3, 3, 3, 3, 3, 3, 3, 3, 3, 3, 3, 3, 3, 3, 3, 3, 3, 3, 3, 3, 3, 3, 3, 3, 3, 3, 3, 3, 3, 3, 3, 3, 3, 3, 3, 3, 3, 3, 3, 3, 3, 3, 3, 3, 3, 3, 3, 3, 3, 3, 3, 3, 3, 3, 3, 3, 3, 3, 3, 3, 3, 3, 3, 3, 3, 3, 3, 3, 3, 3, 3, 3, 3, 3, 3, 3, 3, 3, 3, 3, 3, 3, 3, 3, 3, 3, 3, 3, 3, 3, 3, 3, 3, 3, 3, 3, 3, 3, 3, 3, 3, 3, 3, 3, 3, 3, 3, 3, 3, 3, 3, 3, 3, 3, 3, 3, 3, 3, 3, 3, 3, 3, 3, 3, 3, 3, 3, 3, 3, 3, 3, 3, 3, 3, 3, 3, 3, 3, 3, 3, 3, 3, 3, 3, 3, 3, 3, 3, 3, 3, 3, 3, 3, 3, 3, 3, 3, 3, 3, 3, 3, 3, 3, 3, 3, 3, 3, 3])
me_grid_001.materials.append(mat_firebio_dirt_a)
me_grid_001.materials.append(mat_firebio_dirt_b)
me_grid_001.materials.append(mat_firetree_sapling_orangea)
me_grid_001.materials.append(mat_firetree_sapling_orangeb)
me_grid_001.use_remesh_preserve_volume = False
me_grid_001.use_remesh_preserve_attributes = False
me_grid_001.use_mirror_vertex_groups = False
me_grid_001.update()

# ---- objects
ob_dirt_001 = bpy.data.objects.new('dirt.001', me_grid_001)

# ---- transforms, parenting, visibility, modifiers, constraints
ob_dirt_001.location = (0.0, 0.0, 0.0)
ob_dirt_001.rotation_euler = (1.571, -0.0, 0.0)
ob_dirt_001.lineart.crease_threshold = 0.0

# ---- collection membership
col_collection_1.objects.link(ob_dirt_001)

# ---- scene / render settings (as saved in the file)
scene.frame_start = 1; scene.frame_end = 250; scene.frame_set(1)
scene.render.engine = 'BLENDER_EEVEE_NEXT'
scene.render.resolution_percentage = 50
scene.render.dither_intensity = 0.0
scene.cycles.use_denoising = False
scene.cycles.samples = 10
scene.cycles.sampling_pattern = 'TABULATED_SOBOL'
scene.cycles.light_sampling_threshold = 0.0
scene.cycles.use_adaptive_sampling = False
scene.cycles.use_light_tree = False
scene.cycles.blur_glossy = 0.0
scene.cycles.pixel_filter_type = 'GAUSSIAN'
scene.cycles.sample_clamp_indirect = 0.0
scene.view_settings.view_transform = 'Standard'
bpy.context.view_layer.update()

# ---- added for rendering (the .blend has no active camera and no usable light): camera, sun
cam_auto = bpy.data.cameras.new('AutoCamera')
cam_auto.lens = 50.0
cam_auto.sensor_width = 36.0
cam_auto.clip_end = 1000.0
ob_auto_camera = bpy.data.objects.new('AutoCamera', cam_auto)
scene.collection.objects.link(ob_auto_camera)
ob_auto_camera.location = (11.4062, -14.0403, 13.4156)
ob_auto_camera.rotation_euler = (1.09748, -7.21219e-08, 0.694738)
scene.camera = ob_auto_camera
light_auto_sun = bpy.data.lights.new('AutoSun', 'SUN')
light_auto_sun.energy = 3.0
light_auto_sun.angle = 0.0523599
ob_auto_sun = bpy.data.objects.new('AutoSun', light_auto_sun)
scene.collection.objects.link(ob_auto_sun)
ob_auto_sun.rotation_euler = (0.872665, 0.174533, 0.523599)
bpy.context.view_layer.update()
